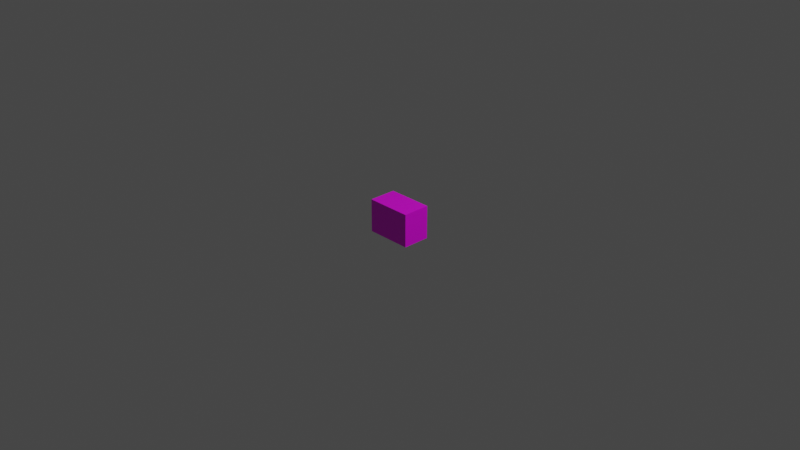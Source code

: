 # Source: camera.blend  (saved by Blender 2.82.7; exported with 4.5.12 LTS)
import bpy
from mathutils import Matrix  # noqa: F401  (used for matrix-valued properties, if any)

bpy.ops.wm.read_factory_settings(use_empty=True)
scene = bpy.context.scene
scene.name = 'Scene'

# ---- collections
col_collection = bpy.data.collections.new('Collection'); scene.collection.children.link(col_collection)

# ---- images (referenced by path relative to the original .blend; pixels are not part of the script)
import os
ASSET_DIR = os.environ.get("B2B_ASSET_DIR", "")  # directory of the original .blend (textures are referenced by path, not embedded)
HERE = os.path.dirname(os.path.abspath(__file__))  # packed textures are extracted next to this script under _unpacked/

def load_image(name, relpath, width, height, colorspace="sRGB"):
    """Load a texture the original file referenced (path relative to the .blend, or extracted next to this script)."""
    p = next((c for c in (os.path.join(HERE, relpath), os.path.join(ASSET_DIR, relpath)) if relpath and os.path.exists(c)), "")
    if p:
        img = bpy.data.images.load(p, check_existing=True)
        img.name = name
    else:  # same state as the original file: an image datablock whose file is absent (Cycles renders it pink)
        img = bpy.data.images.new(name, width, height)
        img.source = "FILE"
        img.filepath = "//" + (relpath or name)
    img.colorspace_settings.name = colorspace
    return img
img_camera_1_png = load_image('camera_1.png', 'camera_1.png', 1024, 1024, 'sRGB')

# ---- materials (node trees are filled in below, after node groups)
mat_material = bpy.data.materials.new('Material')
mat_material.alpha_threshold = 0.0
mat_material.use_transparent_shadow = False
mat_material.line_color = (0.0, 0.0, 0.0, 1.0)

# ---- material node trees
mat_material.use_nodes = True; mat_material.node_tree.nodes.clear()
_N = mat_material.node_tree.nodes; _L = mat_material.node_tree.links
n0 = _N.new('ShaderNodeOutputMaterial'); n0.name = 'Material Output'; n0.location = (300, 300)
n1 = _N.new('ShaderNodeBsdfPrincipled'); n1.name = 'Principled BSDF'; n1.location = (10, 300)
n1.distribution = 'GGX'
n1.subsurface_method = 'BURLEY'
n1.inputs[2].default_value = 0.4
n1.inputs[3].default_value = 1.45
n1.inputs[27].default_value = (0.0, 0.0, 0.0, 1.0)
n1.inputs[28].default_value = 1.0
n2 = _N.new('ShaderNodeTexImage'); n2.name = 'Image Texture'; n2.location = (-280, 280)
n2.image = img_camera_1_png
_L.new(n1.outputs[0], n0.inputs[0])
_L.new(n2.outputs[0], n1.inputs[0])
n0.is_active_output = True

# ---- world
world_world = bpy.data.worlds.new('World'); scene.world = world_world
world_world.use_nodes = True; world_world.node_tree.nodes.clear()
_N = world_world.node_tree.nodes; _L = world_world.node_tree.links
n0 = _N.new('ShaderNodeOutputWorld'); n0.name = 'World Output'; n0.location = (300, 300)
n1 = _N.new('ShaderNodeBackground'); n1.name = 'Background'; n1.location = (10, 300)
n1.inputs[0].default_value = (0.05088, 0.05088, 0.05088, 1.0)
_L.new(n1.outputs[0], n0.inputs[0])
n0.is_active_output = True
world_world.color = (0.05088, 0.05088, 0.05088)
world_world.use_sun_shadow = False
world_world.sun_shadow_jitter_overblur = 0.0

# ---- cameras
cam_camera = bpy.data.cameras.new('Camera')
cam_camera.clip_end = 100.0
cam_camera.ortho_scale = 7.314

# ---- lights
light_light = bpy.data.lights.new('Light', 'POINT')
light_light.transmission_factor = 0.0
light_light.energy = 1000.0
light_light.shadow_soft_size = 0.1
light_light.shadow_maximum_resolution = 0.006
light_light.use_absolute_resolution = True

# ---- meshes
me_cube = bpy.data.meshes.new('Cube')
me_cube.from_pydata([(0.4, 0.264, 1.0), (1.0, 1.0, -1.0), (0.4, -0.264, 1.0), (1.0, -1.0, -1.0), (-0.4, 0.264, 1.0), (-1.0, 1.0, -1.0), (-0.4, -0.264, 1.0), (-1.0, -1.0, -1.0), (1.0, -1.0, 1.0), (-1.0, -1.0, 1.0), (1.0, 1.0, 1.0), (-1.0, 1.0, 1.0), (0.4, 0.264, 1.667), (0.4, -0.264, 1.667), (-0.4, 0.264, 1.667), (-0.4, -0.264, 1.667)], [], [(4, 6, 15, 14), (3, 8, 9, 7), (7, 9, 11, 5), (5, 1, 3, 7), (1, 10, 8, 3), (5, 11, 10, 1), (2, 6, 9, 8), (0, 2, 8, 10), (6, 4, 11, 9), (4, 0, 10, 11), (12, 14, 15, 13), (6, 2, 13, 15), (0, 4, 14, 12), (2, 0, 12, 13)])
_uv = me_cube.uv_layers.new(name='UVMap')
_uv.uv.foreach_set('vector', [0.8, 0.575, 0.8, 0.675, 0.8, 0.675, 0.8, 0.575, 0.375, 0.75, 0.625, 0.75, 0.625, 1.0, 0.375, 1.0, 0.375, 0.0, 0.625, 0.0, 0.625, 0.25, 0.375, 0.25, 0.125, 0.5, 0.375, 0.5, 0.375, 0.75, 0.125, 0.75, 0.375, 0.5, 0.625, 0.5, 0.625, 0.75, 0.375, 0.75, 0.375, 0.25, 0.625, 0.25, 0.625, 0.5, 0.375, 0.5, 0.7, 0.675, 0.8, 0.675, 0.875, 0.75, 0.625, 0.75, 0.7, 0.575, 0.7, 0.675, 0.625, 0.75, 0.625, 0.5, 0.8, 0.675, 0.8, 0.575, 0.875, 0.5, 0.875, 0.75, 0.8, 0.575, 0.7, 0.575, 0.625, 0.5, 0.875, 0.5, 0.7, 0.575, 0.8, 0.575, 0.8, 0.675, 0.7, 0.675, 0.8, 0.675, 0.7, 0.675, 0.7, 0.675, 0.8, 0.675, 0.7, 0.575, 0.8, 0.575, 0.8, 0.575, 0.7, 0.575, 0.7, 0.675, 0.7, 0.575, 0.7, 0.575, 0.7, 0.675])
me_cube.materials.append(mat_material)
me_cube.use_remesh_preserve_volume = False
me_cube.use_remesh_preserve_attributes = False
me_cube.use_mirror_vertex_groups = False
me_cube.update()

# ---- objects
ob_cube = bpy.data.objects.new('Cube', me_cube)
ob_light = bpy.data.objects.new('Light', light_light)
ob_camera = bpy.data.objects.new('Camera', cam_camera)

# ---- transforms, parenting, visibility, modifiers, constraints
ob_cube.location = (0.0, 0.0, 0.0)
ob_cube.rotation_euler = (-1.571, 3.142, 1.152e-14)
ob_cube.scale = (0.25, 0.18, 0.15)
ob_cube.lock_rotations_4d = False
ob_cube.empty_display_type = 'ARROWS'
ob_cube.lineart.crease_threshold = 0.0
ob_light.location = (4.076, 1.005, 5.904)
ob_light.rotation_euler = (0.6503, 0.05522, 1.866)
ob_light.lock_rotations_4d = False
ob_light.empty_display_type = 'ARROWS'
ob_light.color = (0.0, 0.0, 0.0, 0.0)
ob_light.lineart.crease_threshold = 0.0
ob_camera.location = (7.359, -6.926, 4.958)
ob_camera.rotation_euler = (1.109, 0.0, 0.8149)
ob_camera.lock_rotations_4d = False
ob_camera.empty_display_type = 'ARROWS'
ob_camera.color = (0.0, 0.0, 0.0, 0.0)
ob_camera.display_type = 'WIRE'
ob_camera.lineart.crease_threshold = 0.0

# ---- collection membership
col_collection.objects.link(ob_cube)
col_collection.objects.link(ob_light)
col_collection.objects.link(ob_camera)

# ---- scene / render settings (as saved in the file)
scene.camera = ob_camera
scene.frame_start = 1; scene.frame_end = 250; scene.frame_set(1)
scene.render.engine = 'BLENDER_EEVEE_NEXT'
scene.cycles.use_denoising = False
scene.cycles.samples = 128
scene.cycles.sampling_pattern = 'TABULATED_SOBOL'
scene.cycles.use_adaptive_sampling = False
scene.cycles.use_light_tree = False
scene.view_settings.view_transform = 'Filmic'
bpy.context.view_layer.update()
